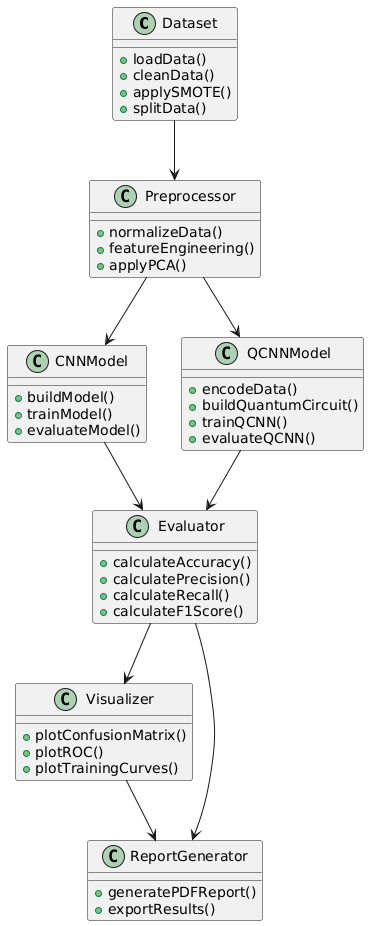

The diagram above was rendered by PlantUML. Its source (embedded in the PNG):
@startuml
class Dataset {
  +loadData()
  +cleanData()
  +applySMOTE()
  +splitData()
}

class Preprocessor {
  +normalizeData()
  +featureEngineering()
  +applyPCA()
}

class CNNModel {
  +buildModel()
  +trainModel()
  +evaluateModel()
}

class QCNNModel {
  +encodeData()
  +buildQuantumCircuit()
  +trainQCNN()
  +evaluateQCNN()
}

class Evaluator {
  +calculateAccuracy()
  +calculatePrecision()
  +calculateRecall()
  +calculateF1Score()
}

class Visualizer {
  +plotConfusionMatrix()
  +plotROC()
  +plotTrainingCurves()
}

class ReportGenerator {
  +generatePDFReport()
  +exportResults()
}

' Relationships
Dataset --> Preprocessor
Preprocessor --> CNNModel
Preprocessor --> QCNNModel
CNNModel --> Evaluator
QCNNModel --> Evaluator
Evaluator --> Visualizer
Visualizer --> ReportGenerator
Evaluator --> ReportGenerator
@enduml